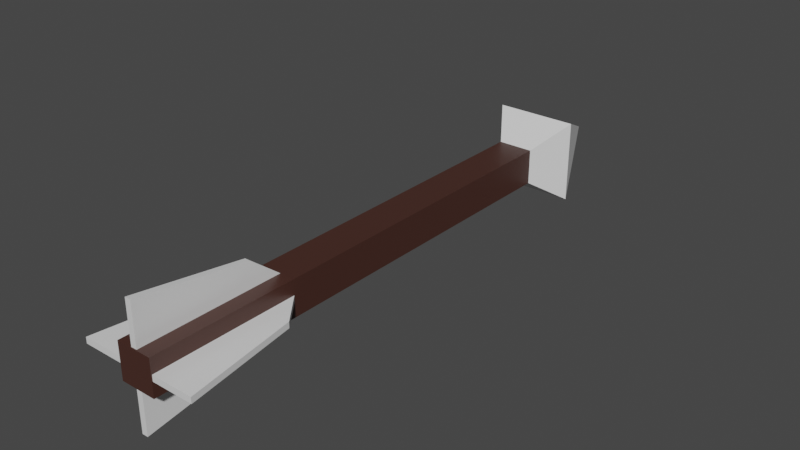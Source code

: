 # Source: Arrow.blend  (saved by Blender 2.82.7; exported with 4.5.12 LTS)
import bpy
from mathutils import Matrix  # noqa: F401  (used for matrix-valued properties, if any)

bpy.ops.wm.read_factory_settings(use_empty=True)
scene = bpy.context.scene
scene.name = 'Scene'

# ---- collections
col_collection = bpy.data.collections.new('Collection'); scene.collection.children.link(col_collection)

# ---- materials (node trees are filled in below, after node groups)
mat_material = bpy.data.materials.new('Material')
mat_material.alpha_threshold = 0.0
mat_material.use_transparent_shadow = False
mat_material.line_color = (0.0, 0.0, 0.0, 1.0)
mat_x = bpy.data.materials.new('マテリアル')
mat_x.use_transparent_shadow = False

# ---- material node trees
mat_material.use_nodes = True; mat_material.node_tree.nodes.clear()
_N = mat_material.node_tree.nodes; _L = mat_material.node_tree.links
n0 = _N.new('ShaderNodeOutputMaterial'); n0.name = 'Material Output'; n0.location = (300, 300)
n1 = _N.new('ShaderNodeBsdfPrincipled'); n1.name = 'Principled BSDF'; n1.location = (10, 300)
n1.distribution = 'GGX'
n1.subsurface_method = 'BURLEY'
n1.inputs[0].default_value = (0.06264, 0.02437, 0.01757, 1.0)
n1.inputs[2].default_value = 0.4
n1.inputs[3].default_value = 1.45
n1.inputs[27].default_value = (0.0, 0.0, 0.0, 1.0)
n1.inputs[28].default_value = 1.0
_L.new(n1.outputs[0], n0.inputs[0])
n0.is_active_output = True
mat_x.use_nodes = True; mat_x.node_tree.nodes.clear()
_N = mat_x.node_tree.nodes; _L = mat_x.node_tree.links
n0 = _N.new('ShaderNodeOutputMaterial'); n0.name = 'マテリアル出力'; n0.location = (300, 300)
n1 = _N.new('ShaderNodeBsdfPrincipled'); n1.name = 'プリンシプルBSDF'; n1.location = (10, 300)
n1.distribution = 'GGX'
n1.subsurface_method = 'BURLEY'
n1.inputs[3].default_value = 1.45
n1.inputs[27].default_value = (0.0, 0.0, 0.0, 1.0)
n1.inputs[28].default_value = 1.0
_L.new(n1.outputs[0], n0.inputs[0])
n0.is_active_output = True

# ---- world
world_world = bpy.data.worlds.new('World'); scene.world = world_world
world_world.use_nodes = True; world_world.node_tree.nodes.clear()
_N = world_world.node_tree.nodes; _L = world_world.node_tree.links
n0 = _N.new('ShaderNodeOutputWorld'); n0.name = 'World Output'; n0.location = (300, 300)
n1 = _N.new('ShaderNodeBackground'); n1.name = 'Background'; n1.location = (10, 300)
n1.inputs[0].default_value = (0.05088, 0.05088, 0.05088, 1.0)
_L.new(n1.outputs[0], n0.inputs[0])
n0.is_active_output = True
world_world.color = (0.05088, 0.05088, 0.05088)
world_world.use_sun_shadow = False
world_world.sun_shadow_jitter_overblur = 0.0

# ---- meshes
me_cube = bpy.data.meshes.new('Cube')
me_cube.from_pydata([(0.03, -0.865, 0.03), (0.03, -0.865, -0.03), (-0.03, -0.865, 0.03), (-0.03, -0.865, -0.03), (-0.03, -0.05951, -0.03), (0.03, -0.05951, 0.03), (-0.03, -0.05951, 0.03), (0.03, -0.05951, -0.03), (-0.1, -0.8636, -0.005), (-0.1, -0.8636, 0.005), (-0.02121, -0.6114, -0.005), (-0.02121, -0.6114, 0.005), (0.1, -0.8636, -0.005), (0.1, -0.8636, 0.005), (0.02121, -0.6114, -0.005), (0.02121, -0.6114, 0.005), (-0.07123, -0.674, -0.005), (-0.07123, -0.674, 0.005), (0.07123, -0.674, -0.005), (0.07123, -0.674, 0.005), (-0.005, -0.8636, 0.1), (0.005, -0.8636, 0.1), (-0.005, -0.6114, 0.02121), (0.005, -0.6114, 0.02121), (-0.005, -0.8636, -0.1), (0.005, -0.8636, -0.1), (-0.005, -0.6114, -0.02121), (0.005, -0.6114, -0.02121), (-0.005, -0.674, 0.07123), (0.005, -0.674, 0.07123), (-0.005, -0.674, -0.07123), (0.005, -0.674, -0.07123), (0.007143, 0.135, 0.007143), (-0.03, -0.05951, -0.03), (0.03, -0.05951, 0.03), (-0.03, -0.05951, 0.03), (0.03, -0.05951, -0.03), (-0.07, -0.000472, 0.07), (0.07, -0.000472, -0.07), (-0.07, -0.000472, -0.07), (0.07, -0.000472, 0.07)], [], [(5, 6, 2, 0), (1, 0, 2, 3), (4, 7, 1, 3), (7, 5, 0, 1), (3, 2, 6, 4), (16, 17, 11, 10), (10, 11, 15, 14), (18, 19, 13, 12), (12, 13, 9, 8), (16, 18, 12, 8), (19, 17, 9, 13), (15, 11, 17, 19), (10, 14, 18, 16), (14, 15, 19, 18), (8, 9, 17, 16), (28, 29, 23, 22), (22, 23, 27, 26), (30, 31, 25, 24), (24, 25, 21, 20), (28, 30, 24, 20), (31, 29, 21, 25), (27, 23, 29, 31), (22, 26, 30, 28), (26, 27, 31, 30), (20, 21, 29, 28), (39, 37, 32), (38, 40, 34, 36), (39, 38, 36, 33), (40, 37, 35, 34), (32, 37, 40), (32, 38, 39), (32, 40, 38), (33, 35, 37, 39)])
me_cube.polygons.foreach_set('material_index', [0, 0, 0, 0, 0, 1, 1, 1, 1, 1, 1, 1, 1, 1, 1, 1, 1, 1, 1, 1, 1, 1, 1, 1, 1, 1, 1, 1, 1, 1, 1, 1, 1])
_uv = me_cube.uv_layers.new(name='UVMap')
_uv.uv.foreach_set('vector', [0.625, 0.5486, 0.875, 0.5486, 0.875, 0.75, 0.625, 0.75, 0.375, 0.75, 0.625, 0.75, 0.625, 1.0, 0.375, 1.0, 0.125, 0.5486, 0.375, 0.5486, 0.375, 0.75, 0.125, 0.75, 0.375, 0.5486, 0.625, 0.5486, 0.625, 0.75, 0.375, 0.75, 0.375, 0.0, 0.625, 0.0, 0.625, 0.2014, 0.375, 0.2014, 0.0, 0.0, 0.0, 0.0, 0.0, 0.0, 0.0, 0.0, 0.0, 0.0, 0.0, 0.0, 0.0, 0.0, 0.0, 0.0, 0.0, 0.0, 0.0, 0.0, 0.0, 0.0, 0.0, 0.0, 0.0, 0.0, 0.0, 0.0, 0.0, 0.0, 0.0, 0.0, 0.0, 0.0, 0.0, 0.0, 0.0, 0.0, 0.0, 0.0, 0.0, 0.0, 0.0, 0.0, 0.0, 0.0, 0.0, 0.0, 0.0, 0.0, 0.0, 0.0, 0.0, 0.0, 0.0, 0.0, 0.0, 0.0, 0.0, 0.0, 0.0, 0.0, 0.0, 0.0, 0.0, 0.0, 0.0, 0.0, 0.0, 0.0, 0.0, 0.0, 0.0, 0.0, 0.0, 0.0, 0.0, 0.0, 0.0, 0.0, 0.0, 0.0, 0.0, 0.0, 0.0, 0.0, 0.0, 0.0, 0.0, 0.0, 0.0, 0.0, 0.0, 0.0, 0.0, 0.0, 0.0, 0.0, 0.0, 0.0, 0.0, 0.0, 0.0, 0.0, 0.0, 0.0, 0.0, 0.0, 0.0, 0.0, 0.0, 0.0, 0.0, 0.0, 0.0, 0.0, 0.0, 0.0, 0.0, 0.0, 0.0, 0.0, 0.0, 0.0, 0.0, 0.0, 0.0, 0.0, 0.0, 0.0, 0.0, 0.0, 0.0, 0.0, 0.0, 0.0, 0.0, 0.0, 0.0, 0.0, 0.0, 0.0, 0.0, 0.0, 0.0, 0.0, 0.0, 0.0, 0.0, 0.0, 0.0, 0.0, 0.0, 0.0, 0.0, 0.0, 0.0, 0.0, 0.0, 0.0, 0.375, 0.2161, 0.625, 0.2161, 0.375, 0.25, 0.375, 0.5339, 0.625, 0.5339, 0.625, 0.5486, 0.375, 0.5486, 0.125, 0.5339, 0.375, 0.5339, 0.375, 0.5486, 0.125, 0.5486, 0.625, 0.5339, 0.875, 0.5339, 0.875, 0.5486, 0.625, 0.5486, 0.875, 0.5, 0.875, 0.5339, 0.625, 0.5339, 0.375, 0.5, 0.375, 0.5339, 0.125, 0.5339, 0.625, 0.5, 0.625, 0.5339, 0.375, 0.5339, 0.375, 0.2014, 0.625, 0.2014, 0.625, 0.2161, 0.375, 0.2161])
_uv.active_render = True
_uv = me_cube.uv_layers.new(name='UVマップ')
_uv.uv.foreach_set('vector', [0.0, 0.0, 0.0, 0.0, 0.0, 0.0, 0.0, 0.0, 0.0, 0.0, 0.0, 0.0, 0.0, 0.0, 0.0, 0.0, 0.0, 0.0, 0.0, 0.0, 0.0, 0.0, 0.0, 0.0, 0.0, 0.0, 0.0, 0.0, 0.0, 0.0, 0.0, 0.0, 0.0, 0.0, 0.0, 0.0, 0.0, 0.0, 0.0, 0.0, 0.375, 0.1975, 0.625, 0.1975, 0.625, 0.25, 0.375, 0.25, 0.375, 0.25, 0.625, 0.25, 0.625, 0.5, 0.375, 0.5, 0.375, 0.5525, 0.625, 0.5525, 0.625, 0.75, 0.375, 0.75, 0.375, 0.75, 0.625, 0.75, 0.625, 1.0, 0.375, 1.0, 0.125, 0.5525, 0.375, 0.5525, 0.375, 0.75, 0.125, 0.75, 0.625, 0.5525, 0.875, 0.5525, 0.875, 0.75, 0.625, 0.75, 0.625, 0.5, 0.875, 0.5, 0.875, 0.5525, 0.625, 0.5525, 0.125, 0.5, 0.375, 0.5, 0.375, 0.5525, 0.125, 0.5525, 0.375, 0.5, 0.625, 0.5, 0.625, 0.5525, 0.375, 0.5525, 0.375, 0.0, 0.625, 0.0, 0.625, 0.1975, 0.375, 0.1975, 0.375, 0.1975, 0.625, 0.1975, 0.625, 0.25, 0.375, 0.25, 0.375, 0.25, 0.625, 0.25, 0.625, 0.5, 0.375, 0.5, 0.375, 0.5525, 0.625, 0.5525, 0.625, 0.75, 0.375, 0.75, 0.375, 0.75, 0.625, 0.75, 0.625, 1.0, 0.375, 1.0, 0.125, 0.5525, 0.375, 0.5525, 0.375, 0.75, 0.125, 0.75, 0.625, 0.5525, 0.875, 0.5525, 0.875, 0.75, 0.625, 0.75, 0.625, 0.5, 0.875, 0.5, 0.875, 0.5525, 0.625, 0.5525, 0.125, 0.5, 0.375, 0.5, 0.375, 0.5525, 0.125, 0.5525, 0.375, 0.5, 0.625, 0.5, 0.625, 0.5525, 0.375, 0.5525, 0.375, 0.0, 0.625, 0.0, 0.625, 0.1975, 0.375, 0.1975, 0.0, 0.0, 0.0, 0.0, 0.0, 0.0, 0.0, 0.0, 0.0, 0.0, 0.0, 0.0, 0.0, 0.0, 0.0, 0.0, 0.0, 0.0, 0.0, 0.0, 0.0, 0.0, 0.0, 0.0, 0.0, 0.0, 0.0, 0.0, 0.0, 0.0, 0.0, 0.0, 0.0, 0.0, 0.0, 0.0, 0.0, 0.0, 0.0, 0.0, 0.0, 0.0, 0.0, 0.0, 0.0, 0.0, 0.0, 0.0, 0.0, 0.0, 0.0, 0.0, 0.0, 0.0, 0.0, 0.0])
me_cube.materials.append(mat_material)
me_cube.materials.append(mat_x)
me_cube.use_remesh_preserve_volume = False
me_cube.use_remesh_preserve_attributes = False
me_cube.use_mirror_vertex_groups = False
me_cube.update()

# ---- objects
ob_arrow = bpy.data.objects.new('Arrow', me_cube)

# ---- transforms, parenting, visibility, modifiers, constraints
ob_arrow.location = (0.0, 0.0, 0.0)
ob_arrow.lock_rotations_4d = False
ob_arrow.empty_display_type = 'ARROWS'
ob_arrow.lineart.crease_threshold = 0.0

# ---- collection membership
col_collection.objects.link(ob_arrow)

# ---- scene / render settings (as saved in the file)
scene.frame_start = 1; scene.frame_end = 250; scene.frame_set(1)
scene.render.engine = 'BLENDER_EEVEE_NEXT'
scene.cycles.use_denoising = False
scene.cycles.samples = 128
scene.cycles.sampling_pattern = 'TABULATED_SOBOL'
scene.cycles.use_adaptive_sampling = False
scene.cycles.use_light_tree = False
scene.view_settings.view_transform = 'Filmic'
bpy.context.view_layer.update()

# ---- added for rendering (the .blend has no active camera and no usable light): camera, sun
cam_auto = bpy.data.cameras.new('AutoCamera')
cam_auto.lens = 50.0
cam_auto.sensor_width = 36.0
cam_auto.clip_end = 1000.0
ob_auto_camera = bpy.data.objects.new('AutoCamera', cam_auto)
scene.collection.objects.link(ob_auto_camera)
ob_auto_camera.location = (0.961522, -1.51879, 0.769217)
ob_auto_camera.rotation_euler = (1.09748, -7.21219e-08, 0.694738)
scene.camera = ob_auto_camera
light_auto_sun = bpy.data.lights.new('AutoSun', 'SUN')
light_auto_sun.energy = 3.0
light_auto_sun.angle = 0.0523599
ob_auto_sun = bpy.data.objects.new('AutoSun', light_auto_sun)
scene.collection.objects.link(ob_auto_sun)
ob_auto_sun.rotation_euler = (0.872665, 0.174533, 0.523599)
bpy.context.view_layer.update()
